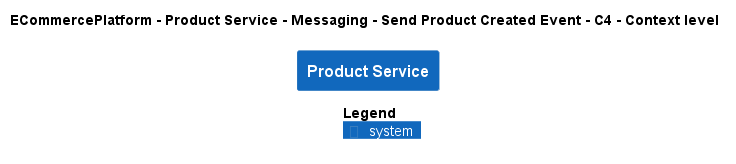

The diagram above was rendered by PlantUML. Its source (embedded in the PNG):
@startuml
!pragma layout smetana
!include ..\..\..\..\..\..\..\.c4s\C4_Context.puml

AddElementTag("c4interflow:lifecycle:new", $bgColor=green, $fontColor=#ffffff, $borderColor=green, $shadowing="False")
AddElementTag("c4interflow:lifecycle:changed", $bgColor=orange, $fontColor=#ffffff, $borderColor=orange, $shadowing="False")
AddElementTag("c4interflow:lifecycle:removed", $bgColor=red, $fontColor=#ffffff, $borderColor=red, $shadowing="False")

AddRelTag("c4interflow:lifecycle:new", $textColor=green, $lineColor=green)
AddRelTag("c4interflow:lifecycle:changed", $textColor=orange, $lineColor=orange)
AddRelTag("c4interflow:lifecycle:removed", $textColor=red, $lineColor=red)

SHOW_PERSON_PORTRAIT()
LAYOUT_TOP_DOWN()

skinparam linetype polyline

title ECommercePlatform - Product Service - Messaging - Send Product Created Event - C4 - Context level

System(ECommercePlatform.SoftwareSystems.ProductService, "Product Service", "")



SHOW_LEGEND()
@enduml